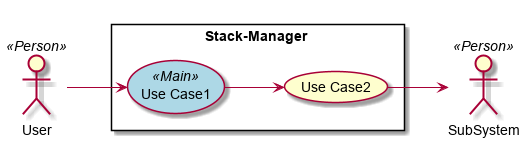

The diagram above was rendered by PlantUML. Its source (embedded in the PNG):
@startuml

left to right direction

skinparam usecase {
  BackgroudnColor #lightgreen
  BackgroundColor<<Main>> #lightblue
}
actor :User: <<Person>>
actor :SubSystem: <<Person>>


rectangle "Stack-Manager" {
UseCase UC1 <<Main>> as "Use Case1"
UseCase UC2  as "Use Case2"


User --> UC1
UC1 --> UC2
UC2 --> SubSystem
}

@enduml